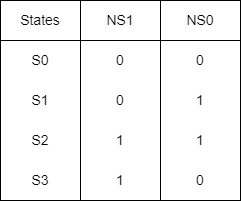

The diagram above was exported from draw.io. Its source (the exported page's mxGraphModel, read from the mxfile embedded in the PNG):
<mxGraphModel dx="889" dy="608" grid="1" gridSize="10" guides="1" tooltips="1" connect="1" arrows="1" fold="1" page="1" pageScale="1" pageWidth="827" pageHeight="1169" math="0" shadow="0">
  <root>
    <mxCell id="0" />
    <mxCell id="1" parent="0" />
    <mxCell id="N3HWLUMUZ2ev_YphZY1M-18" value="" style="rounded=0;whiteSpace=wrap;html=1;fontSize=14;" vertex="1" parent="1">
      <mxGeometry x="240" y="200" width="80" height="160" as="geometry" />
    </mxCell>
    <mxCell id="N3HWLUMUZ2ev_YphZY1M-17" value="" style="rounded=0;whiteSpace=wrap;html=1;fontSize=14;" vertex="1" parent="1">
      <mxGeometry x="160" y="200" width="80" height="160" as="geometry" />
    </mxCell>
    <mxCell id="N3HWLUMUZ2ev_YphZY1M-16" value="" style="rounded=0;whiteSpace=wrap;html=1;fontSize=14;" vertex="1" parent="1">
      <mxGeometry x="80" y="200" width="80" height="160" as="geometry" />
    </mxCell>
    <mxCell id="N3HWLUMUZ2ev_YphZY1M-1" value="&lt;font style=&quot;font-size: 14px;&quot;&gt;States&lt;/font&gt;" style="rounded=0;whiteSpace=wrap;html=1;fontSize=14;" vertex="1" parent="1">
      <mxGeometry x="80" y="160" width="80" height="40" as="geometry" />
    </mxCell>
    <mxCell id="N3HWLUMUZ2ev_YphZY1M-2" value="&lt;font style=&quot;font-size: 14px;&quot;&gt;NS1&lt;/font&gt;" style="rounded=0;whiteSpace=wrap;html=1;fontSize=14;" vertex="1" parent="1">
      <mxGeometry x="160" y="160" width="80" height="40" as="geometry" />
    </mxCell>
    <mxCell id="N3HWLUMUZ2ev_YphZY1M-3" value="&lt;font style=&quot;font-size: 14px;&quot;&gt;NS0&lt;/font&gt;" style="rounded=0;whiteSpace=wrap;html=1;fontSize=14;" vertex="1" parent="1">
      <mxGeometry x="240" y="160" width="80" height="40" as="geometry" />
    </mxCell>
    <mxCell id="N3HWLUMUZ2ev_YphZY1M-4" value="&lt;font style=&quot;font-size: 14px;&quot;&gt;S0&lt;/font&gt;" style="rounded=0;whiteSpace=wrap;html=1;fillColor=none;strokeColor=none;fontSize=14;" vertex="1" parent="1">
      <mxGeometry x="80" y="200" width="80" height="40" as="geometry" />
    </mxCell>
    <mxCell id="N3HWLUMUZ2ev_YphZY1M-5" value="&lt;font style=&quot;font-size: 14px;&quot;&gt;S1&lt;/font&gt;" style="rounded=0;whiteSpace=wrap;html=1;fillColor=none;strokeColor=none;fontSize=14;" vertex="1" parent="1">
      <mxGeometry x="80" y="240" width="80" height="40" as="geometry" />
    </mxCell>
    <mxCell id="N3HWLUMUZ2ev_YphZY1M-6" value="&lt;font style=&quot;font-size: 14px;&quot;&gt;S2&lt;/font&gt;" style="rounded=0;whiteSpace=wrap;html=1;fillColor=none;strokeColor=none;fontSize=14;" vertex="1" parent="1">
      <mxGeometry x="80" y="280" width="80" height="40" as="geometry" />
    </mxCell>
    <mxCell id="N3HWLUMUZ2ev_YphZY1M-7" value="&lt;font style=&quot;font-size: 14px;&quot;&gt;S3&lt;/font&gt;" style="rounded=0;whiteSpace=wrap;html=1;fillColor=none;strokeColor=none;fontSize=14;" vertex="1" parent="1">
      <mxGeometry x="80" y="320" width="80" height="40" as="geometry" />
    </mxCell>
    <mxCell id="N3HWLUMUZ2ev_YphZY1M-8" value="&lt;font style=&quot;font-size: 14px;&quot;&gt;0&lt;/font&gt;" style="rounded=0;whiteSpace=wrap;html=1;fillColor=none;strokeColor=none;fontSize=14;" vertex="1" parent="1">
      <mxGeometry x="160" y="200" width="80" height="40" as="geometry" />
    </mxCell>
    <mxCell id="N3HWLUMUZ2ev_YphZY1M-9" value="&lt;font style=&quot;font-size: 14px;&quot;&gt;0&lt;/font&gt;" style="rounded=0;whiteSpace=wrap;html=1;fillColor=none;strokeColor=none;fontSize=14;" vertex="1" parent="1">
      <mxGeometry x="240" y="200" width="80" height="40" as="geometry" />
    </mxCell>
    <mxCell id="N3HWLUMUZ2ev_YphZY1M-10" value="&lt;font style=&quot;font-size: 14px;&quot;&gt;0&lt;/font&gt;" style="rounded=0;whiteSpace=wrap;html=1;fillColor=none;strokeColor=none;fontSize=14;" vertex="1" parent="1">
      <mxGeometry x="160" y="240" width="80" height="40" as="geometry" />
    </mxCell>
    <mxCell id="N3HWLUMUZ2ev_YphZY1M-11" value="&lt;font style=&quot;font-size: 14px;&quot;&gt;1&lt;/font&gt;" style="rounded=0;whiteSpace=wrap;html=1;fillColor=none;strokeColor=none;fontSize=14;" vertex="1" parent="1">
      <mxGeometry x="240" y="240" width="80" height="40" as="geometry" />
    </mxCell>
    <mxCell id="N3HWLUMUZ2ev_YphZY1M-12" value="&lt;font style=&quot;font-size: 14px;&quot;&gt;1&lt;/font&gt;" style="rounded=0;whiteSpace=wrap;html=1;fillColor=none;strokeColor=none;fontSize=14;" vertex="1" parent="1">
      <mxGeometry x="160" y="280" width="80" height="40" as="geometry" />
    </mxCell>
    <mxCell id="N3HWLUMUZ2ev_YphZY1M-13" value="&lt;font style=&quot;font-size: 14px;&quot;&gt;1&lt;/font&gt;" style="rounded=0;whiteSpace=wrap;html=1;fillColor=none;strokeColor=none;fontSize=14;" vertex="1" parent="1">
      <mxGeometry x="240" y="280" width="80" height="40" as="geometry" />
    </mxCell>
    <mxCell id="N3HWLUMUZ2ev_YphZY1M-14" value="&lt;font style=&quot;font-size: 14px;&quot;&gt;1&lt;/font&gt;" style="rounded=0;whiteSpace=wrap;html=1;fillColor=none;strokeColor=none;fontSize=14;" vertex="1" parent="1">
      <mxGeometry x="160" y="320" width="80" height="40" as="geometry" />
    </mxCell>
    <mxCell id="N3HWLUMUZ2ev_YphZY1M-15" value="&lt;font style=&quot;font-size: 14px;&quot;&gt;0&lt;/font&gt;" style="rounded=0;whiteSpace=wrap;html=1;fillColor=none;strokeColor=none;fontSize=14;" vertex="1" parent="1">
      <mxGeometry x="240" y="320" width="80" height="40" as="geometry" />
    </mxCell>
  </root>
</mxGraphModel>